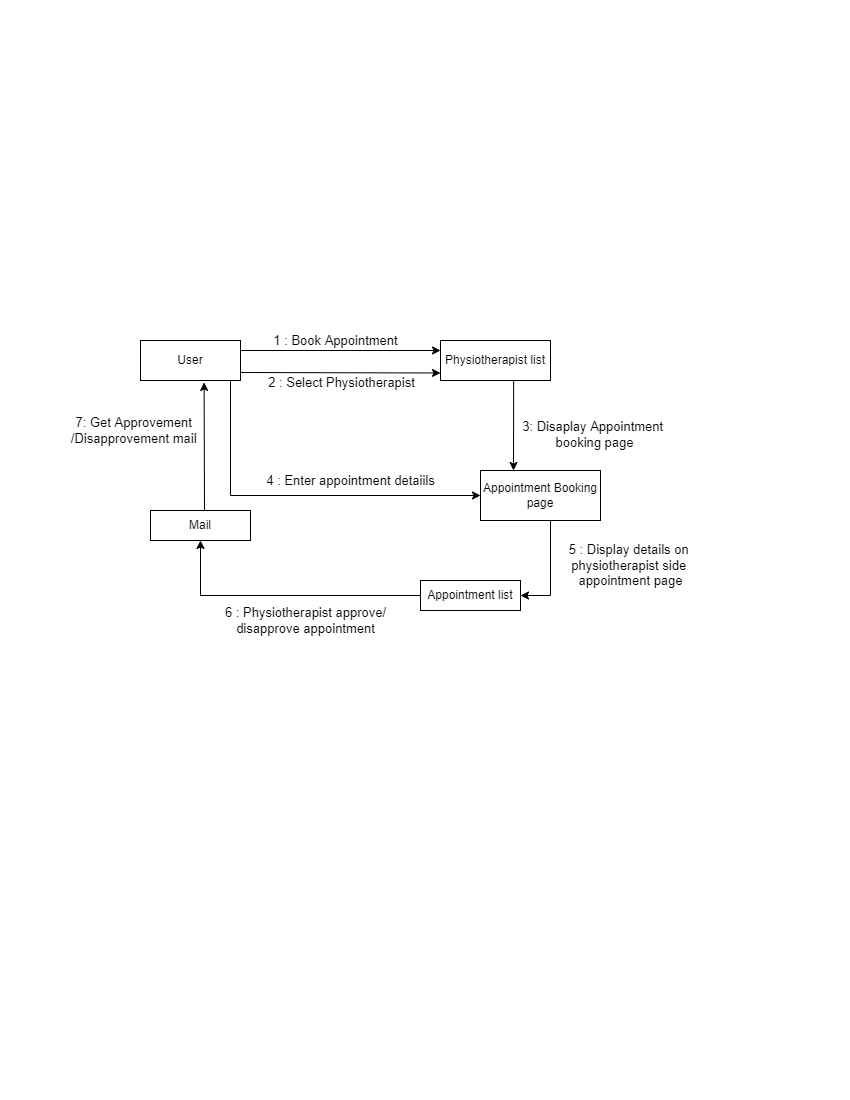

The diagram above was exported from draw.io. Its source (the exported page's mxGraphModel, read from the mxfile embedded in the PNG):
<mxGraphModel dx="1038" dy="513" grid="1" gridSize="10" guides="1" tooltips="1" connect="1" arrows="1" fold="1" page="1" pageScale="1" pageWidth="850" pageHeight="1100" math="0" shadow="0">
  <root>
    <mxCell id="0" />
    <mxCell id="1" parent="0" />
    <mxCell id="DfW4d399VawFFZ0qPOR7-1" value="User" style="rounded=0;whiteSpace=wrap;html=1;" vertex="1" parent="1">
      <mxGeometry x="140" y="340" width="100" height="40" as="geometry" />
    </mxCell>
    <mxCell id="DfW4d399VawFFZ0qPOR7-2" value="Physiotherapist list" style="rounded=0;whiteSpace=wrap;html=1;" vertex="1" parent="1">
      <mxGeometry x="440" y="340" width="110" height="40" as="geometry" />
    </mxCell>
    <mxCell id="DfW4d399VawFFZ0qPOR7-3" value="Appointment Booking page" style="rounded=0;whiteSpace=wrap;html=1;" vertex="1" parent="1">
      <mxGeometry x="480" y="470" width="120" height="50" as="geometry" />
    </mxCell>
    <mxCell id="DfW4d399VawFFZ0qPOR7-4" value="Appointment list" style="rounded=0;whiteSpace=wrap;html=1;" vertex="1" parent="1">
      <mxGeometry x="420" y="580" width="100" height="30" as="geometry" />
    </mxCell>
    <mxCell id="DfW4d399VawFFZ0qPOR7-5" value="Mail" style="rounded=0;whiteSpace=wrap;html=1;" vertex="1" parent="1">
      <mxGeometry x="150" y="510" width="100" height="30" as="geometry" />
    </mxCell>
    <mxCell id="DfW4d399VawFFZ0qPOR7-6" value="" style="endArrow=classic;html=1;rounded=0;exitX=1;exitY=0.25;exitDx=0;exitDy=0;entryX=0;entryY=0.25;entryDx=0;entryDy=0;" edge="1" parent="1" source="DfW4d399VawFFZ0qPOR7-1" target="DfW4d399VawFFZ0qPOR7-2">
      <mxGeometry width="50" height="50" relative="1" as="geometry">
        <mxPoint x="400" y="620" as="sourcePoint" />
        <mxPoint x="440" y="358" as="targetPoint" />
      </mxGeometry>
    </mxCell>
    <mxCell id="DfW4d399VawFFZ0qPOR7-7" value="" style="endArrow=classic;html=1;rounded=0;entryX=0.636;entryY=1.047;entryDx=0;entryDy=0;exitX=0.5;exitY=0;exitDx=0;exitDy=0;entryPerimeter=0;" edge="1" parent="1" target="DfW4d399VawFFZ0qPOR7-1">
      <mxGeometry width="50" height="50" relative="1" as="geometry">
        <mxPoint x="204" y="510" as="sourcePoint" />
        <mxPoint x="209" y="380" as="targetPoint" />
      </mxGeometry>
    </mxCell>
    <mxCell id="DfW4d399VawFFZ0qPOR7-8" value="" style="endArrow=classic;html=1;rounded=0;exitX=0.665;exitY=0.995;exitDx=0;exitDy=0;exitPerimeter=0;" edge="1" parent="1" source="DfW4d399VawFFZ0qPOR7-2">
      <mxGeometry width="50" height="50" relative="1" as="geometry">
        <mxPoint x="515" y="380" as="sourcePoint" />
        <mxPoint x="513" y="470" as="targetPoint" />
      </mxGeometry>
    </mxCell>
    <mxCell id="DfW4d399VawFFZ0qPOR7-9" value="" style="endArrow=classic;html=1;rounded=0;exitX=1;exitY=0.25;exitDx=0;exitDy=0;" edge="1" parent="1">
      <mxGeometry width="50" height="50" relative="1" as="geometry">
        <mxPoint x="240" y="372" as="sourcePoint" />
        <mxPoint x="440" y="372.5" as="targetPoint" />
      </mxGeometry>
    </mxCell>
    <mxCell id="DfW4d399VawFFZ0qPOR7-10" value="" style="endArrow=classic;html=1;rounded=0;entryX=1;entryY=0.5;entryDx=0;entryDy=0;" edge="1" parent="1" target="DfW4d399VawFFZ0qPOR7-4">
      <mxGeometry width="50" height="50" relative="1" as="geometry">
        <mxPoint x="550" y="520" as="sourcePoint" />
        <mxPoint x="550" y="590" as="targetPoint" />
        <Array as="points">
          <mxPoint x="550" y="595" />
        </Array>
      </mxGeometry>
    </mxCell>
    <mxCell id="DfW4d399VawFFZ0qPOR7-11" value="" style="endArrow=classic;html=1;rounded=0;exitX=0;exitY=0.5;exitDx=0;exitDy=0;entryX=0.5;entryY=1;entryDx=0;entryDy=0;" edge="1" parent="1" source="DfW4d399VawFFZ0qPOR7-4" target="DfW4d399VawFFZ0qPOR7-5">
      <mxGeometry width="50" height="50" relative="1" as="geometry">
        <mxPoint x="350" y="510" as="sourcePoint" />
        <mxPoint x="320" y="605" as="targetPoint" />
        <Array as="points">
          <mxPoint x="200" y="595" />
        </Array>
      </mxGeometry>
    </mxCell>
    <mxCell id="DfW4d399VawFFZ0qPOR7-13" value="&lt;font style=&quot;font-size: 13px&quot;&gt;1 : Book Appointment&lt;/font&gt;" style="text;html=1;align=center;verticalAlign=middle;resizable=0;points=[];autosize=1;strokeColor=none;fillColor=none;" vertex="1" parent="1">
      <mxGeometry x="265" y="330" width="140" height="20" as="geometry" />
    </mxCell>
    <mxCell id="DfW4d399VawFFZ0qPOR7-14" value="&lt;font style=&quot;font-size: 13px&quot;&gt;2 : Select Physiotherapist&lt;/font&gt;" style="text;html=1;align=center;verticalAlign=middle;resizable=0;points=[];autosize=1;strokeColor=none;fillColor=none;fontSize=13;" vertex="1" parent="1">
      <mxGeometry x="261" y="372" width="160" height="20" as="geometry" />
    </mxCell>
    <mxCell id="DfW4d399VawFFZ0qPOR7-15" value="3: Disaplay Appointment &lt;br&gt;booking page" style="text;html=1;align=center;verticalAlign=middle;resizable=0;points=[];autosize=1;strokeColor=none;fillColor=none;fontSize=13;" vertex="1" parent="1">
      <mxGeometry x="514" y="414" width="160" height="40" as="geometry" />
    </mxCell>
    <mxCell id="DfW4d399VawFFZ0qPOR7-16" value="" style="endArrow=classic;html=1;rounded=0;fontSize=13;entryX=0;entryY=0.5;entryDx=0;entryDy=0;" edge="1" parent="1" target="DfW4d399VawFFZ0qPOR7-3">
      <mxGeometry width="50" height="50" relative="1" as="geometry">
        <mxPoint x="230" y="380" as="sourcePoint" />
        <mxPoint x="450" y="550" as="targetPoint" />
        <Array as="points">
          <mxPoint x="230" y="495" />
        </Array>
      </mxGeometry>
    </mxCell>
    <mxCell id="DfW4d399VawFFZ0qPOR7-17" value="4 : Enter appointment detaiils" style="text;html=1;align=center;verticalAlign=middle;resizable=0;points=[];autosize=1;strokeColor=none;fillColor=none;fontSize=13;" vertex="1" parent="1">
      <mxGeometry x="260" y="470" width="180" height="20" as="geometry" />
    </mxCell>
    <mxCell id="DfW4d399VawFFZ0qPOR7-18" value="5 : Display details on&amp;nbsp;&lt;br&gt;physiotherapist side&amp;nbsp;&lt;br&gt;appointment page" style="text;html=1;align=center;verticalAlign=middle;resizable=0;points=[];autosize=1;strokeColor=none;fillColor=none;fontSize=13;" vertex="1" parent="1">
      <mxGeometry x="560" y="540" width="140" height="50" as="geometry" />
    </mxCell>
    <mxCell id="DfW4d399VawFFZ0qPOR7-19" value="6 : Physiotherapist approve/&lt;br&gt;disapprove appointment" style="text;html=1;align=center;verticalAlign=middle;resizable=0;points=[];autosize=1;strokeColor=none;fillColor=none;fontSize=13;" vertex="1" parent="1">
      <mxGeometry x="215" y="600" width="180" height="40" as="geometry" />
    </mxCell>
    <mxCell id="DfW4d399VawFFZ0qPOR7-20" value="7: Get Approvement&amp;nbsp;&lt;br&gt;/Disapprovement mail&amp;nbsp;" style="text;html=1;align=center;verticalAlign=middle;resizable=0;points=[];autosize=1;strokeColor=none;fillColor=none;fontSize=13;" vertex="1" parent="1">
      <mxGeometry x="60" y="410" width="150" height="40" as="geometry" />
    </mxCell>
  </root>
</mxGraphModel>